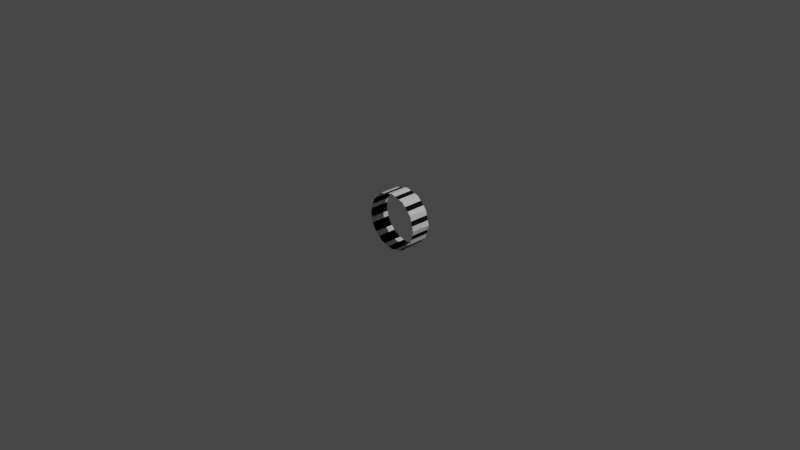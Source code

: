 # Source: bluedog_MOL_DockingPort_iva.blend  (saved by Blender 3.1.7; exported with 4.5.12 LTS)
import bpy
from mathutils import Matrix  # noqa: F401  (used for matrix-valued properties, if any)

bpy.ops.wm.read_factory_settings(use_empty=True)
scene = bpy.context.scene
scene.name = 'Scene'

# ---- collections
col_collection = bpy.data.collections.new('Collection'); scene.collection.children.link(col_collection)
col_collection_2 = bpy.data.collections.new('Collection 2'); scene.collection.children.link(col_collection_2)

# ---- materials (node trees are filled in below, after node groups)
mat_material = bpy.data.materials.new('Material')
mat_material.use_transparent_shadow = False

# ---- node groups
ng_color4 = bpy.data.node_groups.new('Color4', 'ShaderNodeTree')
_s = ng_color4.interface.new_socket(name='Color', in_out='OUTPUT', socket_type='NodeSocketColor')
_s = ng_color4.interface.new_socket(name='Alpha', in_out='OUTPUT', socket_type='NodeSocketFloat')
_s = ng_color4.interface.new_socket(name='Color', in_out='INPUT', socket_type='NodeSocketColor')
_s = ng_color4.interface.new_socket(name='Alpha', in_out='INPUT', socket_type='NodeSocketFloat')
_s.min_value = 1.0
_N = ng_color4.nodes; _L = ng_color4.links
n0 = _N.new('NodeGroupInput'); n0.name = 'Group Input'; n0.location = (-403, 18)
n1 = _N.new('NodeGroupOutput'); n1.name = 'Group Output'; n1.location = (154, 24)
_L.new(n0.outputs[1], n1.inputs[1])
_L.new(n0.outputs[0], n1.inputs[0])
n1.is_active_output = True
ng_maincolor = bpy.data.node_groups.new('MainColor', 'ShaderNodeTree')
_s = ng_maincolor.interface.new_socket(name='Color', in_out='OUTPUT', socket_type='NodeSocketColor')
_s = ng_maincolor.interface.new_socket(name='Alpha', in_out='OUTPUT', socket_type='NodeSocketFloat')
_s = ng_maincolor.interface.new_socket(name='VColor', in_out='INPUT', socket_type='NodeSocketColor')
_s = ng_maincolor.interface.new_socket(name='VAlpha', in_out='INPUT', socket_type='NodeSocketFloat')
_s.min_value = 1e+04
_s = ng_maincolor.interface.new_socket(name='CColor', in_out='INPUT', socket_type='NodeSocketColor')
_s = ng_maincolor.interface.new_socket(name='CAlpha', in_out='INPUT', socket_type='NodeSocketFloat')
_s.min_value = 1.0
_s = ng_maincolor.interface.new_socket(name='TColor', in_out='INPUT', socket_type='NodeSocketColor')
_s = ng_maincolor.interface.new_socket(name='TAlpha', in_out='INPUT', socket_type='NodeSocketFloat')
_s.min_value = 1.0
_N = ng_maincolor.nodes; _L = ng_maincolor.links
n0 = _N.new('NodeGroupInput'); n0.name = 'Group Input'; n0.location = (-284, 35)
n1 = _N.new('NodeGroupOutput'); n1.name = 'Group Output'; n1.location = (332, -19)
n2 = _N.new('ShaderNodeMix'); n2.name = 'VC*CC*TC'; n2.location = (127, -33)
n2.label = 'VC*CC*TC'
n2.hide = True
n2.data_type = 'RGBA'
n2.blend_type = 'MULTIPLY'
n2.inputs[0].default_value = 1.0
n3 = _N.new('ShaderNodeMix'); n3.name = 'VC*CC'; n3.location = (-44, 33)
n3.label = 'VC*CC'
n3.hide = True
n3.data_type = 'RGBA'
n3.blend_type = 'MULTIPLY'
n3.inputs[0].default_value = 1.0
n4 = _N.new('ShaderNodeMath'); n4.name = 'VA*CA'; n4.location = (-59, -19)
n4.label = 'VA*CA'
n4.hide = True
n4.operation = 'MULTIPLY'
n4.inputs[2].default_value = 0.0
n5 = _N.new('ShaderNodeMath'); n5.name = 'VA*CA*TA'; n5.location = (130, -79)
n5.label = 'VA*CA*TA'
n5.hide = True
n5.operation = 'MULTIPLY'
n5.inputs[2].default_value = 0.0
_L.new(n0.outputs[2], n3.inputs[7])
_L.new(n0.outputs[4], n2.inputs[7])
_L.new(n2.outputs[2], n1.inputs[0])
_L.new(n3.outputs[2], n2.inputs[6])
_L.new(n0.outputs[0], n3.inputs[6])
_L.new(n0.outputs[1], n4.inputs[0])
_L.new(n0.outputs[3], n4.inputs[1])
_L.new(n4.outputs[0], n5.inputs[0])
_L.new(n0.outputs[5], n5.inputs[1])
_L.new(n5.outputs[0], n1.inputs[1])
n1.is_active_output = True
ng_standardshader = bpy.data.node_groups.new('StandardShader', 'ShaderNodeTree')
_s = ng_standardshader.interface.new_socket(name='BSDF', in_out='OUTPUT', socket_type='NodeSocketShader')
_s = ng_standardshader.interface.new_socket(name='BaseColor', in_out='INPUT', socket_type='NodeSocketColor')
_s = ng_standardshader.interface.new_socket(name='Shininess', in_out='INPUT', socket_type='NodeSocketFloat')
_s.min_value = 1e+04
_s = ng_standardshader.interface.new_socket(name='Gloss', in_out='INPUT', socket_type='NodeSocketFloat')
_s.min_value = 1e+04
_s = ng_standardshader.interface.new_socket(name='Emission', in_out='INPUT', socket_type='NodeSocketColor')
_s = ng_standardshader.interface.new_socket(name='Emission Strength', in_out='INPUT', socket_type='NodeSocketFloat')
_s.min_value = 1e+06
_s = ng_standardshader.interface.new_socket(name='Alpha', in_out='INPUT', socket_type='NodeSocketFloat')
_s.min_value = 1.0
_s = ng_standardshader.interface.new_socket(name='NormalColor', in_out='INPUT', socket_type='NodeSocketColor')
_N = ng_standardshader.nodes; _L = ng_standardshader.links
n0 = _N.new('NodeGroupOutput'); n0.name = 'Group Output'; n0.location = (555, 248)
n1 = _N.new('NodeGroupInput'); n1.name = 'Group Input'; n1.location = (-444, 74)
n2 = _N.new('ShaderNodeNormalMap'); n2.name = 'Normal Map'; n2.location = (-96, -256)
n2.hide = True
n3 = _N.new('ShaderNodeMath'); n3.name = 'Roughness'; n3.location = (-4, -2)
n3.label = 'Roughness'
n3.hide = True
n3.operation = 'SQRT'
n3.inputs[2].default_value = 0.0
n4 = _N.new('ShaderNodeMath'); n4.name = 'SpecularConv'; n4.location = (-120, 39)
n4.label = 'SpecularConv'
n4.hide = True
n4.operation = 'SQRT'
n4.inputs[2].default_value = 0.0
n5 = _N.new('ShaderNodeMath'); n5.name = 'Gloss2Rough'; n5.location = (-176, -1)
n5.label = 'Gloss2Rough'
n5.hide = True
n5.operation = 'SUBTRACT'
n5.inputs[0].default_value = 1.0
n5.inputs[2].default_value = 0.0
n6 = _N.new('ShaderNodeBsdfPrincipled'); n6.name = 'Principled BSDF'; n6.location = (226, 256)
n6.distribution = 'GGX'
n6.subsurface_method = 'BURLEY'
n6.inputs[3].default_value = 1.45
_L.new(n6.outputs[0], n0.inputs[0])
_L.new(n4.outputs[0], n6.inputs[13])
_L.new(n1.outputs[3], n6.inputs[27])
_L.new(n3.outputs[0], n6.inputs[2])
_L.new(n1.outputs[0], n6.inputs[0])
_L.new(n1.outputs[1], n4.inputs[0])
_L.new(n1.outputs[6], n2.inputs[1])
_L.new(n5.outputs[0], n3.inputs[0])
_L.new(n1.outputs[2], n5.inputs[1])
_L.new(n2.outputs[0], n6.inputs[5])
_L.new(n1.outputs[5], n6.inputs[4])
_L.new(n1.outputs[4], n6.inputs[28])
n0.is_active_output = True
ng_dxtnormal = bpy.data.node_groups.new('dxtNormal', 'ShaderNodeTree')
_s = ng_dxtnormal.interface.new_socket(name='Color', in_out='OUTPUT', socket_type='NodeSocketColor')
_s = ng_dxtnormal.interface.new_socket(name='RGB', in_out='INPUT', socket_type='NodeSocketColor')
_s = ng_dxtnormal.interface.new_socket(name='Alpha', in_out='INPUT', socket_type='NodeSocketFloat')
_s.min_value = 1e+04
_N = ng_dxtnormal.nodes; _L = ng_dxtnormal.links
n0 = _N.new('NodeReroute'); n0.name = 'Reroute'; n0.location = (396, 44)
n0.width = 100
n0.socket_idname = 'NodeSocketFloat'
n1 = _N.new('NodeReroute'); n1.name = 'Reroute.002'; n1.location = (378, 56)
n1.width = 100
n1.socket_idname = 'NodeSocketFloat'
n2 = _N.new('NodeReroute'); n2.name = 'Reroute.001'; n2.location = (376, 13)
n2.width = 100
n2.socket_idname = 'NodeSocketFloat'
n3 = _N.new('NodeGroupInput'); n3.name = 'dxtNormalInput'; n3.location = (36, 79)
n3.label = 'dxtNormalInput'
n4 = _N.new('NodeGroupOutput'); n4.name = 'dxtNormalOutput'; n4.location = (1779, 73)
n4.label = 'dxtNormalOutput'
n5 = _N.new('NodeUndefined'); n5.name = 'dxtNormal.separateRGB'; n5.location = (215, 54)
n5.label = 'separateRGB'
n5.hide = True
n6 = _N.new('ShaderNodeVectorMath'); n6.name = 'mul2'; n6.location = (611, 34)
n6.label = '*2'
n6.hide = True
n6.operation = 'SCALE'
n6.inputs[3].default_value = 2.0
n7 = _N.new('ShaderNodeCombineXYZ'); n7.name = 'Combine XYZ'; n7.location = (446, 34)
n7.hide = True
n8 = _N.new('ShaderNodeVectorMath'); n8.name = 'xy_dot_xy'; n8.location = (941, 34)
n8.label = 'xy . xy'
n8.hide = True
n8.operation = 'DOT_PRODUCT'
n9 = _N.new('ShaderNodeMath'); n9.name = 'subXY'; n9.location = (1106, 34)
n9.label = 'Z^2'
n9.hide = True
n9.operation = 'SUBTRACT'
n9.use_clamp = True
n9.inputs[0].default_value = 1.0
n9.inputs[2].default_value = 0.0
n10 = _N.new('ShaderNodeMath'); n10.name = 'sqrtZ2'; n10.location = (1271, 34)
n10.label = 'Z = sqrt(1-X^2-Y^2)'
n10.hide = True
n10.operation = 'SQRT'
n10.inputs[2].default_value = 0.0
n11 = _N.new('NodeUndefined'); n11.name = 'Combine RGB'; n11.location = (1593, 53)
n11.hide = True
n12 = _N.new('ShaderNodeMath'); n12.name = 'zToBlue'; n12.location = (1436, 34)
n12.label = 'Z to Blue'
n12.hide = True
n12.operation = 'MULTIPLY_ADD'
n13 = _N.new('ShaderNodeVectorMath'); n13.name = 'sub1'; n13.location = (776, 34)
n13.label = '-1'
n13.hide = True
n13.operation = 'SUBTRACT'
n13.inputs[1].default_value = (1.0, 1.0, 0.0)
_L.new(n3.outputs[0], n5.inputs[0])
_L.new(n5.outputs[1], n0.inputs[0])
_L.new(n3.outputs[1], n2.inputs[0])
_L.new(n2.outputs[0], n1.inputs[0])
_L.new(n1.outputs[0], n11.inputs[0])
_L.new(n11.outputs[0], n4.inputs[0])
_L.new(n7.outputs[0], n6.inputs[0])
_L.new(n6.outputs[0], n13.inputs[0])
_L.new(n9.outputs[0], n10.inputs[0])
_L.new(n10.outputs[0], n12.inputs[0])
_L.new(n12.outputs[0], n11.inputs[2])
_L.new(n0.outputs[0], n7.inputs[1])
_L.new(n2.outputs[0], n7.inputs[0])
_L.new(n0.outputs[0], n11.inputs[1])
_L.new(n13.outputs[0], n8.inputs[0])
_L.new(n13.outputs[0], n8.inputs[1])
_L.new(n8.outputs[1], n9.inputs[1])
n4.is_active_output = True

# ---- material node trees
mat_material.use_nodes = True; mat_material.node_tree.nodes.clear()
_N = mat_material.node_tree.nodes; _L = mat_material.node_tree.links
n0 = _N.new('ShaderNodeVertexColor'); n0.name = 'Vertex Color'; n0.location = (-88, -138)
n0.hide = True
n1 = _N.new('ShaderNodeTexImage'); n1.name = '_MainTex'; n1.location = (-200, -238)
n1.label = '_MainTex'
n1.hide = True
n2 = _N.new('ShaderNodeTexImage'); n2.name = '_BumpMap'; n2.location = (-188, -311)
n2.label = '_BumpMap'
n2.hide = True
n3 = _N.new('ShaderNodeUVMap'); n3.name = 'UV Map'; n3.location = (-398, -256)
n4 = _N.new('ShaderNodeOutputMaterial'); n4.name = 'Material Output'; n4.location = (730, -26)
n5 = _N.new('ShaderNodeGroup'); n5.name = '_Color'; n5.location = (-87, -190)
n5.label = '_Color'
n5.hide = True
n5.node_tree = ng_color4
n5.inputs[0].default_value = (1.0, 1.0, 1.0, 1.0)
n5.inputs[1].default_value = 1.0
n6 = _N.new('ShaderNodeGroup'); n6.name = 'MainColor'; n6.location = (104, -41)
n6.node_tree = ng_maincolor
n7 = _N.new('ShaderNodeGroup'); n7.name = 'StandardShader'; n7.location = (489, -47)
n7.node_tree = ng_standardshader
n7.inputs[3].default_value = (0.0, 0.0, 0.0, 1.0)
n7.inputs[4].default_value = 1.0
n8 = _N.new('ShaderNodeValue'); n8.name = '_Shininess'; n8.location = (289, -30)
n8.label = '_Shininess'
n8.hide = True
n8.outputs[0].default_value = 0.2
n9 = _N.new('ShaderNodeGroup'); n9.name = 'dxtNormal'; n9.location = (104, -318)
n9.hide = True
n9.node_tree = ng_dxtnormal
n10 = _N.new('ShaderNodeValue'); n10.name = '_Opacity'; n10.location = (277, -211)
n10.label = '_Opacity'
n10.hide = True
n10.outputs[0].default_value = 1.0
_L.new(n2.outputs[0], n9.inputs[0])
_L.new(n2.outputs[1], n9.inputs[1])
_L.new(n5.outputs[0], n6.inputs[2])
_L.new(n5.outputs[1], n6.inputs[3])
_L.new(n6.outputs[0], n7.inputs[0])
_L.new(n6.outputs[1], n7.inputs[2])
_L.new(n3.outputs[0], n1.inputs[0])
_L.new(n1.outputs[0], n6.inputs[4])
_L.new(n1.outputs[1], n6.inputs[5])
_L.new(n7.outputs[0], n4.inputs[0])
_L.new(n3.outputs[0], n2.inputs[0])
_L.new(n0.outputs[0], n6.inputs[0])
_L.new(n0.outputs[1], n6.inputs[1])
_L.new(n8.outputs[0], n7.inputs[1])
_L.new(n9.outputs[0], n7.inputs[6])
_L.new(n10.outputs[0], n7.inputs[5])
n4.is_active_output = True

# ---- world
world_world = bpy.data.worlds.new('World'); scene.world = world_world
world_world.use_nodes = True; world_world.node_tree.nodes.clear()
_N = world_world.node_tree.nodes; _L = world_world.node_tree.links
n0 = _N.new('ShaderNodeOutputWorld'); n0.name = 'World Output'; n0.location = (300, 300)
n1 = _N.new('ShaderNodeBackground'); n1.name = 'Background'; n1.location = (10, 300)
n1.inputs[0].default_value = (0.05088, 0.05088, 0.05088, 1.0)
_L.new(n1.outputs[0], n0.inputs[0])
n0.is_active_output = True
world_world.color = (0.05088, 0.05088, 0.05088)
world_world.use_sun_shadow = False
world_world.sun_shadow_jitter_overblur = 0.0

# ---- cameras
cam_camera = bpy.data.cameras.new('Camera')
cam_camera.clip_end = 100.0
cam_camera.ortho_scale = 7.314

# ---- lights
light_light = bpy.data.lights.new('Light', 'POINT')
light_light.transmission_factor = 0.0
light_light.energy = 1000.0
light_light.shadow_soft_size = 0.1
light_light.shadow_maximum_resolution = 0.006
light_light.use_absolute_resolution = True

# ---- meshes
me_cylinder = bpy.data.meshes.new('Cylinder')
me_cylinder.from_pydata([(0.0, 0.1131, 0.3031), (0.0, -0.1036, 0.3031), (-0.3031, 0.1131, 0.0), (-0.3031, -0.1036, 0.0), (-0.2928, 0.1131, 0.07846), (-0.2928, -0.1036, 0.07846), (-0.2625, 0.1131, 0.1516), (-0.2625, -0.1036, 0.1516), (-0.2144, 0.1131, 0.2144), (-0.2144, -0.1036, 0.2144), (-0.1516, 0.1131, 0.2625), (-0.1516, -0.1036, 0.2625), (-0.07846, 0.1131, 0.2928), (-0.07846, -0.1036, 0.2928), (0.3031, 0.1131, 0.0), (0.3031, -0.1036, 0.0), (0.2928, 0.1131, 0.07846), (0.2928, -0.1036, 0.07846), (0.2625, 0.1131, 0.1516), (0.2625, -0.1036, 0.1516), (0.2144, 0.1131, 0.2144), (0.2144, -0.1036, 0.2144), (0.1516, 0.1131, 0.2625), (0.1516, -0.1036, 0.2625), (0.07846, 0.1131, 0.2928), (0.07846, -0.1036, 0.2928), (0.0, 0.1131, -0.3031), (0.0, -0.1036, -0.3031), (-0.2928, 0.1131, -0.07846), (-0.2928, -0.1036, -0.07846), (-0.2625, 0.1131, -0.1516), (-0.2625, -0.1036, -0.1516), (-0.2144, 0.1131, -0.2144), (-0.2144, -0.1036, -0.2144), (-0.1516, 0.1131, -0.2625), (-0.1516, -0.1036, -0.2625), (-0.07846, 0.1131, -0.2928), (-0.07846, -0.1036, -0.2928), (0.2928, 0.1131, -0.07846), (0.2928, -0.1036, -0.07846), (0.2625, 0.1131, -0.1516), (0.2625, -0.1036, -0.1516), (0.2144, 0.1131, -0.2144), (0.2144, -0.1036, -0.2144), (0.1516, 0.1131, -0.2625), (0.1516, -0.1036, -0.2625), (0.07846, 0.1131, -0.2928), (0.07846, -0.1036, -0.2928)], [], [(2, 4, 5, 3), (4, 6, 7, 5), (6, 8, 9, 7), (8, 10, 11, 9), (10, 12, 13, 11), (12, 0, 1, 13), (14, 15, 17, 16), (16, 17, 19, 18), (18, 19, 21, 20), (20, 21, 23, 22), (22, 23, 25, 24), (24, 25, 1, 0), (2, 3, 29, 28), (28, 29, 31, 30), (30, 31, 33, 32), (32, 33, 35, 34), (34, 35, 37, 36), (36, 37, 27, 26), (14, 38, 39, 15), (38, 40, 41, 39), (40, 42, 43, 41), (42, 44, 45, 43), (44, 46, 47, 45), (46, 26, 27, 47)])
me_cylinder.polygons.foreach_set('use_smooth', [True] * 24)
_uv = me_cylinder.uv_layers.new(name='UVMap')
_uv.uv.foreach_set('vector', [0.644, 0.7933, 0.7022, 0.7933, 0.7022, 0.9526, 0.644, 0.9526, 0.7022, 0.7933, 0.7604, 0.7933, 0.7604, 0.9526, 0.7022, 0.9526, 0.7604, 0.7933, 0.8186, 0.7933, 0.8186, 0.9526, 0.7604, 0.9526, 0.8186, 0.7933, 0.8768, 0.7933, 0.8768, 0.9526, 0.8186, 0.9526, 0.8768, 0.7933, 0.935, 0.7933, 0.935, 0.9526, 0.8768, 0.9526, 0.935, 0.7933, 0.9932, 0.7933, 0.9932, 0.9526, 0.935, 0.9526, 0.644, 0.7933, 0.644, 0.9526, 0.7022, 0.9526, 0.7022, 0.7933, 0.7022, 0.7933, 0.7022, 0.9526, 0.7604, 0.9526, 0.7604, 0.7933, 0.7604, 0.7933, 0.7604, 0.9526, 0.8186, 0.9526, 0.8186, 0.7933, 0.8186, 0.7933, 0.8186, 0.9526, 0.8768, 0.9526, 0.8768, 0.7933, 0.8768, 0.7933, 0.8768, 0.9526, 0.935, 0.9526, 0.935, 0.7933, 0.935, 0.7933, 0.935, 0.9526, 0.9932, 0.9526, 0.9932, 0.7933, 0.644, 0.7933, 0.644, 0.9526, 0.7022, 0.9526, 0.7022, 0.7933, 0.7022, 0.7933, 0.7022, 0.9526, 0.7604, 0.9526, 0.7604, 0.7933, 0.7604, 0.7933, 0.7604, 0.9526, 0.8186, 0.9526, 0.8186, 0.7933, 0.8186, 0.7933, 0.8186, 0.9526, 0.8768, 0.9526, 0.8768, 0.7933, 0.8768, 0.7933, 0.8768, 0.9526, 0.935, 0.9526, 0.935, 0.7933, 0.935, 0.7933, 0.935, 0.9526, 0.9932, 0.9526, 0.9932, 0.7933, 0.644, 0.7933, 0.7022, 0.7933, 0.7022, 0.9526, 0.644, 0.9526, 0.7022, 0.7933, 0.7604, 0.7933, 0.7604, 0.9526, 0.7022, 0.9526, 0.7604, 0.7933, 0.8186, 0.7933, 0.8186, 0.9526, 0.7604, 0.9526, 0.8186, 0.7933, 0.8768, 0.7933, 0.8768, 0.9526, 0.8186, 0.9526, 0.8768, 0.7933, 0.935, 0.7933, 0.935, 0.9526, 0.8768, 0.9526, 0.935, 0.7933, 0.9932, 0.7933, 0.9932, 0.9526, 0.935, 0.9526])
me_cylinder.materials.append(mat_material)
me_cylinder.use_remesh_fix_poles = True
me_cylinder.use_remesh_preserve_attributes = False
me_cylinder.update()
me_cylinder_001 = bpy.data.meshes.new('Cylinder.001')
me_cylinder_001.from_pydata([(-1.784e-08, 0.1131, 0.3101), (-1.784e-08, -0.1036, 0.3101), (0.1551, 0.1131, 0.2686), (0.1551, -0.1036, 0.2686), (0.2686, 0.1131, 0.1551), (0.2686, -0.1036, 0.1551), (0.3101, 0.1131, 5.307e-09), (0.3101, -0.1036, -3.166e-08), (0.2686, 0.1131, -0.1551), (0.2686, -0.1036, -0.1551), (0.1551, 0.1131, -0.2686), (0.1551, -0.1036, -0.2686), (-4.495e-08, 0.1131, -0.3101), (-4.495e-08, -0.1036, -0.3101), (-0.1551, 0.1131, -0.2686), (-0.1551, -0.1036, -0.2686), (-0.2686, 0.1131, -0.1551), (-0.2686, -0.1036, -0.1551), (-0.3101, 0.1131, 4.228e-08), (-0.3101, -0.1036, 5.307e-09), (-0.2686, 0.1131, 0.1551), (-0.2686, -0.1036, 0.1551), (-0.1551, 0.1131, 0.2686), (-0.1551, -0.1036, 0.2686)], [], [(0, 2, 3, 1), (2, 4, 5, 3), (4, 6, 7, 5), (6, 8, 9, 7), (8, 10, 11, 9), (10, 12, 13, 11), (12, 14, 15, 13), (14, 16, 17, 15), (16, 18, 19, 17), (18, 20, 21, 19), (20, 22, 23, 21), (22, 0, 1, 23)])
_uv = me_cylinder_001.uv_layers.new(name='UVMap')
_uv.uv.foreach_set('vector', [1.0, 0.5, 0.9167, 0.5, 0.9167, 1.0, 1.0, 1.0, 0.9167, 0.5, 0.8333, 0.5, 0.8333, 1.0, 0.9167, 1.0, 0.8333, 0.5, 0.75, 0.5, 0.75, 1.0, 0.8333, 1.0, 0.75, 0.5, 0.6667, 0.5, 0.6667, 1.0, 0.75, 1.0, 0.6667, 0.5, 0.5833, 0.5, 0.5833, 1.0, 0.6667, 1.0, 0.5833, 0.5, 0.5, 0.5, 0.5, 1.0, 0.5833, 1.0, 0.5, 0.5, 0.4167, 0.5, 0.4167, 1.0, 0.5, 1.0, 0.4167, 0.5, 0.3333, 0.5, 0.3333, 1.0, 0.4167, 1.0, 0.3333, 0.5, 0.25, 0.5, 0.25, 1.0, 0.3333, 1.0, 0.25, 0.5, 0.1667, 0.5, 0.1667, 1.0, 0.25, 1.0, 0.1667, 0.5, 0.08333, 0.5, 0.08333, 1.0, 0.1667, 1.0, 0.08333, 0.5, 7.451e-08, 0.5, 7.451e-08, 1.0, 0.08333, 1.0])
me_cylinder_001.use_remesh_fix_poles = True
me_cylinder_001.use_remesh_preserve_attributes = False
me_cylinder_001.update()

# ---- objects
ob_light = bpy.data.objects.new('Light', light_light)
ob_camera = bpy.data.objects.new('Camera', cam_camera)
ob_freeiva = bpy.data.objects.new('FreeIva', None)
ob_shell = bpy.data.objects.new('shell', me_cylinder)
ob_shellcollider = bpy.data.objects.new('shellCollider', me_cylinder_001)

# ---- transforms, parenting, visibility, modifiers, constraints
ob_light.location = (4.076, 1.005, 5.904)
ob_light.rotation_euler = (0.6503, 0.05522, 1.866)
ob_light.lock_rotations_4d = False
ob_light.empty_display_type = 'ARROWS'
ob_light.color = (0.0, 0.0, 0.0, 0.0)
ob_light.lineart.crease_threshold = 0.0
ob_camera.location = (7.359, -6.926, 4.958)
ob_camera.rotation_euler = (1.109, 0.0, 0.8149)
ob_camera.lock_rotations_4d = False
ob_camera.empty_display_type = 'ARROWS'
ob_camera.color = (0.0, 0.0, 0.0, 0.0)
ob_camera.display_type = 'WIRE'
ob_camera.lineart.crease_threshold = 0.0
ob_freeiva.location = (0.0, 0.0, 0.0)
ob_shell.parent = ob_freeiva
ob_shell.location = (0.0, 0.0, 0.0)
ob_shellcollider.parent = ob_freeiva
ob_shellcollider.location = (0.0, 0.0, 0.0)

# ---- collection membership
col_collection.objects.link(ob_light)
col_collection.objects.link(ob_camera)
col_collection.objects.link(ob_freeiva)
col_collection.objects.link(ob_shell)
col_collection.objects.link(ob_shellcollider)

# ---- scene / render settings (as saved in the file)
scene.camera = ob_camera
scene.frame_start = 1; scene.frame_end = 250; scene.frame_set(0)
scene.render.engine = 'BLENDER_EEVEE_NEXT'
scene.cycles.sampling_pattern = 'TABULATED_SOBOL'
scene.cycles.use_light_tree = False
scene.view_settings.view_transform = 'Filmic'
bpy.context.view_layer.update()
